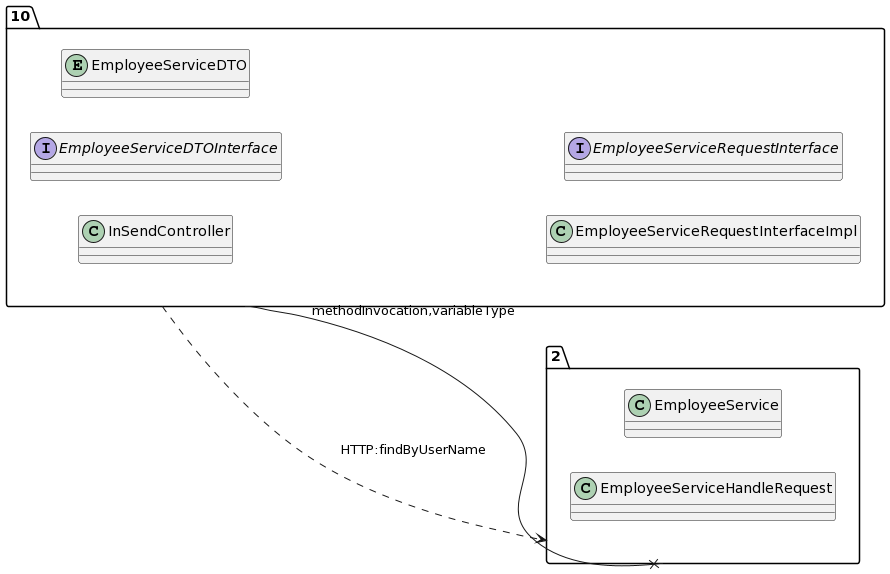

The diagram above was rendered by PlantUML. Its source (embedded in the PNG):
@startuml
allow_mixing
left to right direction
package "10"{
class InSendController
interface EmployeeServiceDTOInterface
entity EmployeeServiceDTO
class EmployeeServiceRequestInterfaceImpl
interface EmployeeServiceRequestInterface

}
package "2"{
class EmployeeService
class EmployeeServiceHandleRequest

}
"10" --x "2":methodInvocation,variableType
"10" ..> "2":HTTP:findByUserName
@enduml